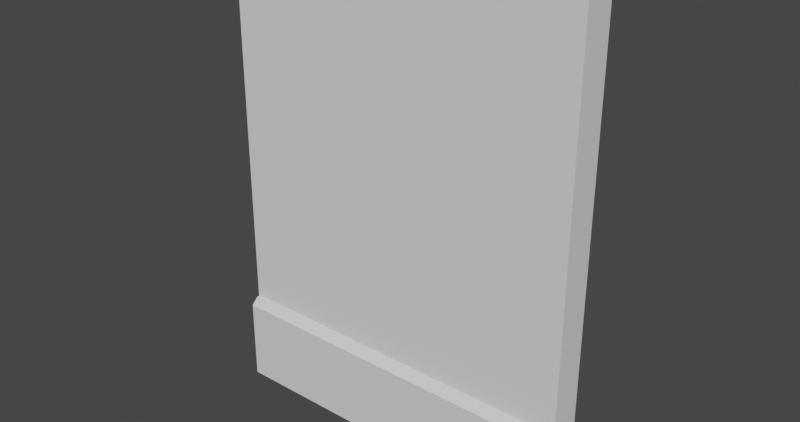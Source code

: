 # Source: house_wall.blend  (saved by Blender 4.4.30; exported with 4.5.12 LTS)
import bpy
from mathutils import Matrix  # noqa: F401  (used for matrix-valued properties, if any)

bpy.ops.wm.read_factory_settings(use_empty=True)
scene = bpy.context.scene
scene.name = 'Scene'

# ---- collections
col_collection = bpy.data.collections.new('Collection'); scene.collection.children.link(col_collection)

# ---- materials (node trees are filled in below, after node groups)
mat_material = bpy.data.materials.new('Material')
mat_material.alpha_threshold = 0.0
mat_material.line_color = (0.0, 0.0, 0.0, 1.0)
mat_material_001 = bpy.data.materials.new('Material.001')

# ---- node groups
ng_smooth_by_angle_002 = bpy.data.node_groups.new('Smooth by Angle.002', 'GeometryNodeTree')
_s = ng_smooth_by_angle_002.interface.new_socket(name='Mesh', in_out='OUTPUT', socket_type='NodeSocketGeometry')
_s = ng_smooth_by_angle_002.interface.new_socket(name='Mesh', in_out='INPUT', socket_type='NodeSocketGeometry')
_s = ng_smooth_by_angle_002.interface.new_socket(name='Angle', in_out='INPUT', socket_type='NodeSocketFloat')
_s.subtype = 'ANGLE'
_s.default_value = 0.5236
_s.min_value = 0.0
_s.max_value = 3.142
_s.description = 'Maximum face angle for smooth edges'
_s = ng_smooth_by_angle_002.interface.new_socket(name='Ignore Sharpness', in_out='INPUT', socket_type='NodeSocketBool')
_s.force_non_field = True
ng_smooth_by_angle_002.description = 'Set the sharpness of mesh edges based on the angle between the neighboring faces'
ng_smooth_by_angle_002.is_modifier = True
_N = ng_smooth_by_angle_002.nodes; _L = ng_smooth_by_angle_002.links
n0 = _N.new('GeometryNodeSetShadeSmooth'); n0.name = 'Set Shade Smooth'; n0.location = (120, -80)
n0.domain = 'EDGE'
n1 = _N.new('GeometryNodeSetShadeSmooth'); n1.name = 'Set Shade Smooth.001'; n1.location = (300, -80)
n2 = _N.new('NodeGroupOutput'); n2.name = 'Group Output'; n2.location = (480, -80)
n3 = _N.new('GeometryNodeInputMeshEdgeAngle'); n3.name = 'Edge Angle'; n3.location = (-440, -240)
n4 = _N.new('NodeGroupInput'); n4.name = 'Group Input'; n4.location = (-80, -80)
n5 = _N.new('GeometryNodeInputEdgeSmooth'); n5.name = 'Is Edge Smooth'; n5.location = (-260, -120)
n6 = _N.new('GeometryNodeInputShadeSmooth'); n6.name = 'Is Shade Smooth'; n6.location = (-440, -397)
n7 = _N.new('FunctionNodeCompare'); n7.name = 'Compare'; n7.location = (-260, -260)
n7.operation = 'LESS_EQUAL'
n7.inputs[6].default_value = (0.0, 0.0, 0.0, 0.0)
n7.inputs[7].default_value = (0.0, 0.0, 0.0, 0.0)
n8 = _N.new('FunctionNodeBooleanMath'); n8.name = 'Boolean Math.001'; n8.location = (-80, -260)
n9 = _N.new('NodeGroupInput'); n9.name = 'Group Input.001'; n9.location = (-440, -329)
n10 = _N.new('NodeGroupInput'); n10.name = 'Group Input.002'; n10.location = (-259, -189)
n11 = _N.new('FunctionNodeBooleanMath'); n11.name = 'Boolean Math'; n11.location = (-80, -149)
n11.operation = 'OR'
n12 = _N.new('FunctionNodeBooleanMath'); n12.name = 'Boolean Math.002'; n12.location = (-260, -380)
n12.operation = 'OR'
n13 = _N.new('NodeGroupInput'); n13.name = 'Group Input.003'; n13.location = (-440, -460)
_L.new(n3.outputs[0], n7.inputs[0])
_L.new(n1.outputs[0], n2.inputs[0])
_L.new(n9.outputs[1], n7.inputs[1])
_L.new(n7.outputs[0], n8.inputs[0])
_L.new(n4.outputs[0], n0.inputs[0])
_L.new(n0.outputs[0], n1.inputs[0])
_L.new(n8.outputs[0], n0.inputs[2])
_L.new(n10.outputs[2], n11.inputs[1])
_L.new(n5.outputs[0], n11.inputs[0])
_L.new(n11.outputs[0], n0.inputs[1])
_L.new(n13.outputs[2], n12.inputs[1])
_L.new(n6.outputs[0], n12.inputs[0])
_L.new(n12.outputs[0], n8.inputs[1])
n2.is_active_output = True

# ---- material node trees
mat_material.use_nodes = True; mat_material.node_tree.nodes.clear()
_N = mat_material.node_tree.nodes; _L = mat_material.node_tree.links
n0 = _N.new('ShaderNodeOutputMaterial'); n0.name = 'Material Output'; n0.location = (300, 300)
n1 = _N.new('ShaderNodeBsdfPrincipled'); n1.name = 'Principled BSDF'; n1.location = (10, 300)
n1.distribution = 'GGX'
n1.subsurface_method = 'RANDOM_WALK_SKIN'
n1.inputs[2].default_value = 0.4
n1.inputs[3].default_value = 1.45
n1.inputs[27].default_value = (0.0, 0.0, 0.0, 1.0)
n1.inputs[28].default_value = 1.0
_L.new(n1.outputs[0], n0.inputs[0])
n0.is_active_output = True
mat_material_001.use_nodes = True; mat_material_001.node_tree.nodes.clear()
_N = mat_material_001.node_tree.nodes; _L = mat_material_001.node_tree.links
n0 = _N.new('ShaderNodeBsdfPrincipled'); n0.name = 'Principled BSDF'; n0.location = (10, 300)
n1 = _N.new('ShaderNodeOutputMaterial'); n1.name = 'Material Output'; n1.location = (300, 300)
_L.new(n0.outputs[0], n1.inputs[0])
n1.is_active_output = True

# ---- world
world_world = bpy.data.worlds.new('World'); scene.world = world_world
world_world.use_nodes = True; world_world.node_tree.nodes.clear()
_N = world_world.node_tree.nodes; _L = world_world.node_tree.links
n0 = _N.new('ShaderNodeOutputWorld'); n0.name = 'World Output'; n0.location = (300, 300)
n1 = _N.new('ShaderNodeBackground'); n1.name = 'Background'; n1.location = (10, 300)
n1.inputs[0].default_value = (0.05088, 0.05088, 0.05088, 1.0)
_L.new(n1.outputs[0], n0.inputs[0])
n0.is_active_output = True
world_world.color = (0.05088, 0.05088, 0.05088)
world_world.use_sun_shadow = False
world_world.sun_shadow_jitter_overblur = 0.0

# ---- meshes
me_cube_001 = bpy.data.meshes.new('Cube.001')
me_cube_001.from_pydata([(-1.0, -0.18, 0.0), (-1.0, -0.18, 2.7), (-1.0, 0.0, 0.0), (-1.0, 0.0, 2.7), (1.0, -0.18, 0.0), (1.0, -0.18, 2.7), (1.0, 0.0, 0.0), (1.0, 0.0, 2.7)], [], [(0, 1, 3, 2), (2, 3, 7, 6), (6, 7, 5, 4), (4, 5, 1, 0), (2, 6, 4, 0), (7, 3, 1, 5)])
me_cube_001.polygons.foreach_set('use_smooth', [True] * 6)
_uv = me_cube_001.uv_layers.new(name='UVMap')
_uv.uv.foreach_set('vector', [0.8811, 0.5947, 0.8811, 0.0, 0.9207, 0.0, 0.9207, 0.5947, 0.0, 0.5947, 0.0, 0.0, 0.4405, 0.0, 0.4405, 0.5947, 0.9207, 0.5947, 0.9207, 0.0, 0.9604, 0.0, 0.9604, 0.5947, 0.4405, 0.5947, 0.4405, 0.0, 0.8811, 0.0, 0.8811, 0.5947, 1.0, -3.275e-09, 1.0, 0.4405, 0.9604, 0.4405, 0.9604, -6.268e-09, 1.0, 0.4405, 1.0, 0.8811, 0.9604, 0.8811, 0.9604, 0.4405])
me_cube_001.materials.append(mat_material)
me_cube_001.update()
me_cube_002 = bpy.data.meshes.new('Cube.002')
me_cube_002.from_pydata([(-1.0, -0.02678, -0.25), (-1.0, 0.02678, -0.25), (-1.0, 0.02678, 0.25), (1.0, -0.02678, -0.25), (1.0, 0.02678, -0.25), (1.0, 0.02678, 0.25), (-1.0, -0.02678, 0.2123), (-1.0, 0.01092, 0.25), (1.0, 0.01092, 0.25), (1.0, -0.02678, 0.2123), (-1.0, 0.02678, 0.2123), (1.0, 0.02678, 0.2123)], [], [(5, 2, 7, 8), (10, 2, 5, 11), (6, 7, 2, 10), (1, 4, 3, 0), (11, 5, 8, 9), (8, 7, 6, 9), (3, 9, 6, 0), (1, 10, 11, 4), (4, 11, 9, 3), (0, 6, 10, 1)])
_uv = me_cube_002.uv_layers.new(name='UVMap')
_uv.uv.foreach_set('vector', [0.5079, 8.545e-09, 0.5079, 1.0, 0.5, 1.0, 0.5, 7.947e-09, 0.01885, 1.0, 1.391e-08, 1.0, 8.941e-08, 6.75e-15, 0.01885, 1.423e-09, 0.5347, 0.01885, 0.5536, 0.0, 0.5615, 0.0, 0.5615, 0.01885, 0.5347, 1.057e-08, 0.5347, 1.0, 0.5079, 1.0, 0.5079, 8.545e-09, 0.5347, 0.2689, 0.5347, 0.25, 0.5426, 0.25, 0.5615, 0.2689, 0.5, 7.947e-09, 0.5, 1.0, 0.4811, 1.0, 0.4811, 6.523e-09, 0.4811, 1.0, 0.25, 1.0, 0.25, -1.093e-08, 0.4811, 6.523e-09, 0.25, 1.0, 0.01885, 1.0, 0.01885, 1.423e-09, 0.25, 1.887e-08, 0.5347, 0.5, 0.5347, 0.2689, 0.5615, 0.2689, 0.5615, 0.5, 0.5347, 0.25, 0.5347, 0.01885, 0.5615, 0.01885, 0.5615, 0.25])
me_cube_002.materials.append(mat_material_001)
me_cube_002.update()

# ---- objects
ob_cube = bpy.data.objects.new('Cube', me_cube_001)
ob_cube_001 = bpy.data.objects.new('Cube.001', me_cube_002)

# ---- transforms, parenting, visibility, modifiers, constraints
ob_cube.location = (0.0, 0.0, 0.0)
_m = ob_cube.modifiers.new('Smooth by Angle.002', 'NODES')
_m.node_group = ng_smooth_by_angle_002
_m.use_pin_to_last = True
_m.show_group_selector = False
ob_cube_001.location = (0.0, -0.2068, 0.25)

# ---- collection membership
col_collection.objects.link(ob_cube)
col_collection.objects.link(ob_cube_001)

# ---- scene / render settings (as saved in the file)
scene.frame_start = 1; scene.frame_end = 250; scene.frame_set(1)
scene.render.engine = 'CYCLES'
scene.render.resolution_x = 4096
scene.render.resolution_y = 2160
scene.render.use_border = True
scene.cycles.samples = 512
scene.cycles.tile_size = 216
scene.view_settings.look = 'High Contrast'
scene.view_settings.view_transform = 'Filmic'
bpy.context.view_layer.update()

# ---- added for rendering (the .blend has no active camera and no usable light): camera, sun
cam_auto = bpy.data.cameras.new('AutoCamera')
cam_auto.lens = 50.0
cam_auto.sensor_width = 36.0
cam_auto.clip_end = 1000.0
ob_auto_camera = bpy.data.objects.new('AutoCamera', cam_auto)
scene.collection.objects.link(ob_auto_camera)
ob_auto_camera.location = (3.11631, -3.85636, 3.84305)
ob_auto_camera.rotation_euler = (1.09748, -7.21219e-08, 0.694738)
scene.camera = ob_auto_camera
light_auto_sun = bpy.data.lights.new('AutoSun', 'SUN')
light_auto_sun.energy = 3.0
light_auto_sun.angle = 0.0523599
ob_auto_sun = bpy.data.objects.new('AutoSun', light_auto_sun)
scene.collection.objects.link(ob_auto_sun)
ob_auto_sun.rotation_euler = (0.872665, 0.174533, 0.523599)
bpy.context.view_layer.update()
